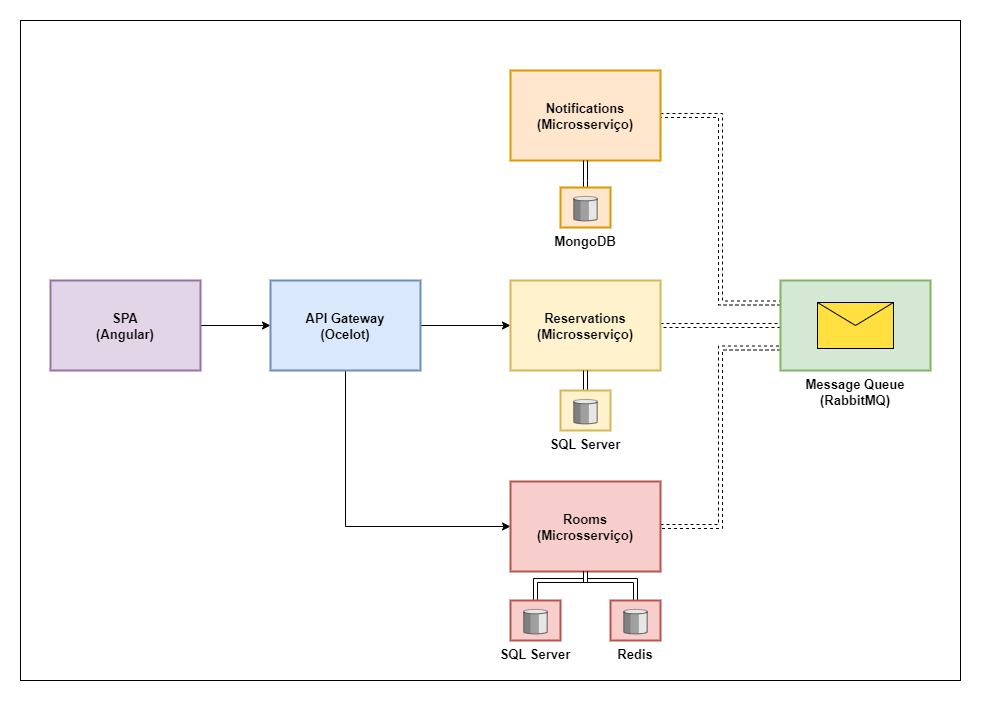

The diagram above was exported from draw.io. Its source (the exported page's mxGraphModel, read from the mxfile embedded in the PNG):
<mxGraphModel dx="1464" dy="806" grid="1" gridSize="10" guides="1" tooltips="1" connect="1" arrows="1" fold="1" page="1" pageScale="1.5" pageWidth="10" pageHeight="10" background="none" math="0" shadow="0">
  <root>
    <mxCell id="0" style=";html=1;" />
    <mxCell id="1" style=";html=1;" parent="0" />
    <mxCell id="oOA5V6vprKcBy37-u26m-41" value="" style="strokeWidth=1;align=center;fontSize=8;shape=rect;verticalLabelPosition=bottom;verticalAlign=top;" parent="1" vertex="1">
      <mxGeometry x="-17" y="-52" width="940" height="660" as="geometry" />
    </mxCell>
    <mxCell id="oOA5V6vprKcBy37-u26m-10" style="edgeStyle=orthogonalEdgeStyle;rounded=0;orthogonalLoop=1;jettySize=auto;html=1;exitX=1;exitY=0.5;exitDx=0;exitDy=0;entryX=0;entryY=0.5;entryDx=0;entryDy=0;fontSize=13;endArrow=classic;endFill=1;strokeWidth=1;" parent="1" source="oOA5V6vprKcBy37-u26m-4" target="oOA5V6vprKcBy37-u26m-5" edge="1">
      <mxGeometry relative="1" as="geometry" />
    </mxCell>
    <mxCell id="oOA5V6vprKcBy37-u26m-4" value="SPA&#10;(Angular)" style="strokeWidth=2;dashed=0;align=center;fontSize=13;shape=rect;fillColor=#e1d5e7;verticalLabelPosition=middle;verticalAlign=middle;labelPosition=center;fontStyle=1;strokeColor=#9673a6;" parent="1" vertex="1">
      <mxGeometry x="13" y="208" width="150" height="90" as="geometry" />
    </mxCell>
    <mxCell id="oOA5V6vprKcBy37-u26m-11" value="" style="edgeStyle=orthogonalEdgeStyle;rounded=0;orthogonalLoop=1;jettySize=auto;html=1;fontSize=13;" parent="1" source="oOA5V6vprKcBy37-u26m-5" target="oOA5V6vprKcBy37-u26m-7" edge="1">
      <mxGeometry relative="1" as="geometry" />
    </mxCell>
    <mxCell id="oOA5V6vprKcBy37-u26m-39" style="edgeStyle=orthogonalEdgeStyle;rounded=0;orthogonalLoop=1;jettySize=auto;html=1;exitX=0.5;exitY=1;exitDx=0;exitDy=0;entryX=0;entryY=0.5;entryDx=0;entryDy=0;fontSize=13;endArrow=classic;endFill=1;strokeWidth=1;" parent="1" source="oOA5V6vprKcBy37-u26m-5" target="oOA5V6vprKcBy37-u26m-8" edge="1">
      <mxGeometry relative="1" as="geometry" />
    </mxCell>
    <mxCell id="oOA5V6vprKcBy37-u26m-5" value="API Gateway&#10;(Ocelot)" style="strokeWidth=2;dashed=0;align=center;fontSize=13;shape=rect;fillColor=#dae8fc;verticalLabelPosition=middle;verticalAlign=middle;labelPosition=center;fontStyle=1;strokeColor=#6c8ebf;" parent="1" vertex="1">
      <mxGeometry x="233" y="208" width="150" height="90" as="geometry" />
    </mxCell>
    <mxCell id="oOA5V6vprKcBy37-u26m-32" style="edgeStyle=orthogonalEdgeStyle;shape=link;rounded=0;orthogonalLoop=1;jettySize=auto;html=1;exitX=1;exitY=0.5;exitDx=0;exitDy=0;entryX=0;entryY=0.5;entryDx=0;entryDy=0;entryPerimeter=0;dashed=1;fontSize=13;" parent="1" source="oOA5V6vprKcBy37-u26m-7" target="oOA5V6vprKcBy37-u26m-17" edge="1">
      <mxGeometry relative="1" as="geometry" />
    </mxCell>
    <mxCell id="oOA5V6vprKcBy37-u26m-7" value="Reservations&#10;(Microsserviço)" style="strokeWidth=2;dashed=0;align=center;fontSize=13;shape=rect;fillColor=#fff2cc;verticalLabelPosition=middle;verticalAlign=middle;labelPosition=center;fontStyle=1;strokeColor=#d6b656;" parent="1" vertex="1">
      <mxGeometry x="473" y="208" width="150" height="90" as="geometry" />
    </mxCell>
    <mxCell id="oOA5V6vprKcBy37-u26m-33" style="edgeStyle=orthogonalEdgeStyle;shape=link;rounded=0;orthogonalLoop=1;jettySize=auto;html=1;exitX=1;exitY=0.5;exitDx=0;exitDy=0;entryX=0;entryY=0.75;entryDx=0;entryDy=0;entryPerimeter=0;dashed=1;fontSize=13;" parent="1" source="oOA5V6vprKcBy37-u26m-8" target="oOA5V6vprKcBy37-u26m-17" edge="1">
      <mxGeometry relative="1" as="geometry" />
    </mxCell>
    <mxCell id="oOA5V6vprKcBy37-u26m-8" value="Rooms&#10;(Microsserviço)" style="strokeWidth=2;dashed=0;align=center;fontSize=13;shape=rect;fillColor=#f8cecc;verticalLabelPosition=middle;verticalAlign=middle;labelPosition=center;fontStyle=1;strokeColor=#b85450;" parent="1" vertex="1">
      <mxGeometry x="473" y="409" width="150" height="90" as="geometry" />
    </mxCell>
    <mxCell id="oOA5V6vprKcBy37-u26m-31" style="edgeStyle=orthogonalEdgeStyle;shape=link;rounded=0;orthogonalLoop=1;jettySize=auto;html=1;exitX=1;exitY=0.5;exitDx=0;exitDy=0;entryX=0;entryY=0.25;entryDx=0;entryDy=0;entryPerimeter=0;dashed=1;fontSize=13;" parent="1" source="oOA5V6vprKcBy37-u26m-9" target="oOA5V6vprKcBy37-u26m-17" edge="1">
      <mxGeometry relative="1" as="geometry" />
    </mxCell>
    <mxCell id="oOA5V6vprKcBy37-u26m-9" value="Notifications&#10;(Microsserviço)" style="strokeWidth=2;dashed=0;align=center;fontSize=13;shape=rect;fillColor=#ffe6cc;verticalLabelPosition=middle;verticalAlign=middle;labelPosition=center;fontStyle=1;strokeColor=#d79b00;" parent="1" vertex="1">
      <mxGeometry x="473" y="-2" width="150" height="90" as="geometry" />
    </mxCell>
    <mxCell id="oOA5V6vprKcBy37-u26m-17" value="Message Queue&#10;(RabbitMQ)" style="strokeWidth=2;outlineConnect=0;dashed=0;align=center;fontSize=13;fillColor=#d5e8d4;verticalLabelPosition=bottom;verticalAlign=top;shape=mxgraph.eip.envelope_wrapper;strokeColor=#82b366;fontStyle=1;labelPosition=center;" parent="1" vertex="1">
      <mxGeometry x="743" y="208" width="150" height="90" as="geometry" />
    </mxCell>
    <mxCell id="oOA5V6vprKcBy37-u26m-45" value="" style="edgeStyle=orthogonalEdgeStyle;shape=link;rounded=0;orthogonalLoop=1;jettySize=auto;html=1;fontSize=13;endArrow=classic;endFill=1;strokeWidth=1;" parent="1" source="oOA5V6vprKcBy37-u26m-25" target="oOA5V6vprKcBy37-u26m-8" edge="1">
      <mxGeometry relative="1" as="geometry">
        <Array as="points">
          <mxPoint x="498" y="508" />
          <mxPoint x="548" y="508" />
        </Array>
      </mxGeometry>
    </mxCell>
    <mxCell id="oOA5V6vprKcBy37-u26m-25" value="SQL Server" style="strokeWidth=2;outlineConnect=0;dashed=0;align=center;fontSize=13;verticalLabelPosition=bottom;verticalAlign=top;shape=mxgraph.eip.message_store;fillColor=#f8cecc;fontStyle=1;strokeColor=#b85450;" parent="1" vertex="1">
      <mxGeometry x="473" y="528" width="50" height="40" as="geometry" />
    </mxCell>
    <mxCell id="oOA5V6vprKcBy37-u26m-35" value="" style="edgeStyle=orthogonalEdgeStyle;shape=link;rounded=0;orthogonalLoop=1;jettySize=auto;html=1;fontSize=13;" parent="1" source="oOA5V6vprKcBy37-u26m-27" target="oOA5V6vprKcBy37-u26m-7" edge="1">
      <mxGeometry relative="1" as="geometry" />
    </mxCell>
    <mxCell id="oOA5V6vprKcBy37-u26m-27" value="SQL Server" style="strokeWidth=2;outlineConnect=0;dashed=0;align=center;fontSize=13;verticalLabelPosition=bottom;verticalAlign=top;shape=mxgraph.eip.message_store;fillColor=#fff2cc;fontStyle=1;strokeColor=#d6b656;" parent="1" vertex="1">
      <mxGeometry x="523" y="318" width="50" height="40" as="geometry" />
    </mxCell>
    <mxCell id="oOA5V6vprKcBy37-u26m-34" value="" style="edgeStyle=orthogonalEdgeStyle;rounded=0;orthogonalLoop=1;jettySize=auto;html=1;fontSize=13;shape=link;" parent="1" source="oOA5V6vprKcBy37-u26m-28" target="oOA5V6vprKcBy37-u26m-9" edge="1">
      <mxGeometry relative="1" as="geometry" />
    </mxCell>
    <mxCell id="oOA5V6vprKcBy37-u26m-28" value="MongoDB" style="strokeWidth=2;outlineConnect=0;dashed=0;align=center;fontSize=13;verticalLabelPosition=bottom;verticalAlign=top;shape=mxgraph.eip.message_store;fillColor=#ffe6cc;fontStyle=1;strokeColor=#d79b00;" parent="1" vertex="1">
      <mxGeometry x="523" y="115" width="50" height="40" as="geometry" />
    </mxCell>
    <mxCell id="oOA5V6vprKcBy37-u26m-46" value="" style="edgeStyle=orthogonalEdgeStyle;shape=link;rounded=0;orthogonalLoop=1;jettySize=auto;html=1;fontSize=13;endArrow=classic;endFill=1;strokeWidth=1;" parent="1" source="oOA5V6vprKcBy37-u26m-42" target="oOA5V6vprKcBy37-u26m-8" edge="1">
      <mxGeometry relative="1" as="geometry">
        <Array as="points">
          <mxPoint x="598" y="508" />
          <mxPoint x="548" y="508" />
        </Array>
      </mxGeometry>
    </mxCell>
    <mxCell id="oOA5V6vprKcBy37-u26m-42" value="Redis" style="strokeWidth=2;outlineConnect=0;dashed=0;align=center;fontSize=13;verticalLabelPosition=bottom;verticalAlign=top;shape=mxgraph.eip.message_store;fillColor=#f8cecc;fontStyle=1;strokeColor=#b85450;" parent="1" vertex="1">
      <mxGeometry x="573" y="528" width="50" height="40" as="geometry" />
    </mxCell>
  </root>
</mxGraphModel>